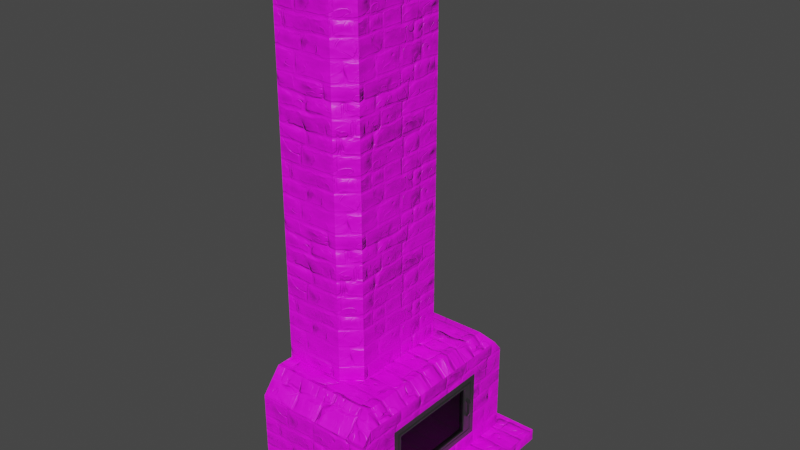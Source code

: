 # Source: fireplace_0.blend  (saved by Blender 3.6.13; exported with 4.5.12 LTS)
import bpy
from mathutils import Matrix  # noqa: F401  (used for matrix-valued properties, if any)

bpy.ops.wm.read_factory_settings(use_empty=True)
scene = bpy.context.scene
scene.name = 'Scene'

# ---- collections
col_fireplace = bpy.data.collections.new('Fireplace'); scene.collection.children.link(col_fireplace)

# ---- images (referenced by path relative to the original .blend; pixels are not part of the script)
import os
ASSET_DIR = os.environ.get("B2B_ASSET_DIR", "")  # directory of the original .blend (textures are referenced by path, not embedded)
HERE = os.path.dirname(os.path.abspath(__file__))  # packed textures are extracted next to this script under _unpacked/

def load_image(name, relpath, width, height, colorspace="sRGB"):
    """Load a texture the original file referenced (path relative to the .blend, or extracted next to this script)."""
    p = next((c for c in (os.path.join(HERE, relpath), os.path.join(ASSET_DIR, relpath)) if relpath and os.path.exists(c)), "")
    if p:
        img = bpy.data.images.load(p, check_existing=True)
        img.name = name
    else:  # same state as the original file: an image datablock whose file is absent (Cycles renders it pink)
        img = bpy.data.images.new(name, width, height)
        img.source = "FILE"
        img.filepath = "//" + (relpath or name)
    img.colorspace_settings.name = colorspace
    return img
img_stone_bricks_0_png = load_image('stone_bricks_0.png', 'stone_bricks_0.png', 1024, 1024, 'sRGB')
img_stone_bricks_0_normals_png = load_image('stone_bricks_0_normals.png', '_unpacked/stone_bricks_0_normals.f5f1f38a.png', 1024, 1024, 'Non-Color')

# ---- materials (node trees are filled in below, after node groups)
mat_material = bpy.data.materials.new('Material')
mat_material.alpha_threshold = 0.0
mat_material.use_transparent_shadow = False
mat_material.roughness = 0.5
mat_material.line_color = (0.0, 0.0, 0.0, 1.0)
mat_material_001 = bpy.data.materials.new('Material.001')
mat_material_001.use_transparent_shadow = False
mat_material_003 = bpy.data.materials.new('Material.003')
mat_material_003.surface_render_method = 'BLENDED'
mat_material_003.blend_method = 'BLEND'
mat_material_003.use_transparent_shadow = False

# ---- material node trees
mat_material.use_nodes = True; mat_material.node_tree.nodes.clear()
_N = mat_material.node_tree.nodes; _L = mat_material.node_tree.links
n0 = _N.new('ShaderNodeOutputMaterial'); n0.name = 'Material Output'; n0.location = (300, 300)
n1 = _N.new('ShaderNodeBsdfPrincipled'); n1.name = 'Principled BSDF'; n1.location = (10, 300)
n1.distribution = 'GGX'
n1.subsurface_method = 'RANDOM_WALK_SKIN'
n1.inputs[3].default_value = 1.45
n1.inputs[27].default_value = (0.0, 0.0, 0.0, 1.0)
n1.inputs[28].default_value = 1.0
n2 = _N.new('ShaderNodeTexImage'); n2.name = 'Image Texture'; n2.location = (-280, 274)
n2.image = img_stone_bricks_0_png
n3 = _N.new('ShaderNodeTexImage'); n3.name = 'Image Texture.001'; n3.location = (-488, -19)
n3.image = img_stone_bricks_0_normals_png
n4 = _N.new('ShaderNodeNormalMap'); n4.name = 'Normal Map'; n4.location = (-182, -36)
n4.inputs[0].default_value = 1.7
_L.new(n1.outputs[0], n0.inputs[0])
_L.new(n2.outputs[0], n1.inputs[0])
_L.new(n3.outputs[0], n4.inputs[1])
_L.new(n4.outputs[0], n1.inputs[5])
n0.is_active_output = True
mat_material_001.use_nodes = True; mat_material_001.node_tree.nodes.clear()
_N = mat_material_001.node_tree.nodes; _L = mat_material_001.node_tree.links
n0 = _N.new('ShaderNodeBsdfPrincipled'); n0.name = 'Principled BSDF'; n0.location = (10, 300)
n0.distribution = 'GGX'
n0.subsurface_method = 'RANDOM_WALK_SKIN'
n0.inputs[0].default_value = (0.07197, 0.07197, 0.07197, 1.0)
n0.inputs[1].default_value = 0.8155
n0.inputs[2].default_value = 0.3929
n0.inputs[3].default_value = 1.45
n0.inputs[13].default_value = 0.494
n0.inputs[24].default_value = 0.07143
n0.inputs[27].default_value = (0.0, 0.0, 0.0, 1.0)
n0.inputs[28].default_value = 1.0
n1 = _N.new('ShaderNodeOutputMaterial'); n1.name = 'Material Output'; n1.location = (300, 300)
_L.new(n0.outputs[0], n1.inputs[0])
n1.is_active_output = True
mat_material_003.use_nodes = True; mat_material_003.node_tree.nodes.clear()
_N = mat_material_003.node_tree.nodes; _L = mat_material_003.node_tree.links
n0 = _N.new('ShaderNodeBsdfPrincipled'); n0.name = 'Principled BSDF'; n0.location = (10, 300)
n0.distribution = 'GGX'
n0.subsurface_method = 'RANDOM_WALK_SKIN'
n0.inputs[0].default_value = (0.0, 0.0, 0.0, 1.0)
n0.inputs[3].default_value = 1.45
n0.inputs[4].default_value = 0.244
n0.inputs[27].default_value = (0.0, 0.0, 0.0, 1.0)
n0.inputs[28].default_value = 1.0
n1 = _N.new('ShaderNodeOutputMaterial'); n1.name = 'Material Output'; n1.location = (300, 300)
_L.new(n0.outputs[0], n1.inputs[0])
n1.is_active_output = True

# ---- world
world_world = bpy.data.worlds.new('World'); scene.world = world_world
world_world.use_nodes = True; world_world.node_tree.nodes.clear()
_N = world_world.node_tree.nodes; _L = world_world.node_tree.links
n0 = _N.new('ShaderNodeOutputWorld'); n0.name = 'World Output'; n0.location = (300, 300)
n1 = _N.new('ShaderNodeBackground'); n1.name = 'Background'; n1.location = (10, 300)
n1.inputs[0].default_value = (0.05088, 0.05088, 0.05088, 1.0)
_L.new(n1.outputs[0], n0.inputs[0])
n0.is_active_output = True
world_world.color = (0.05088, 0.05088, 0.05088)
world_world.use_sun_shadow = False
world_world.sun_shadow_jitter_overblur = 0.0

# ---- meshes
me_cube = bpy.data.meshes.new('Cube')
me_cube.from_pydata([(0.8905, 1.506, -1.008), (0.8905, 1.506, -1.158), (0.8905, -1.506, -1.008), (0.8905, -1.506, -1.158), (-1.109, 1.506, -1.008), (-1.109, 1.506, -1.158), (-1.109, -1.506, -1.008), (-1.109, -1.506, -1.158), (-1.109, 1.307, -1.008), (-1.109, -1.307, -1.008), (0.8905, -1.307, -1.008), (0.8905, 1.307, -1.008), (0.449, 1.506, -1.158), (0.449, -1.506, -1.008), (0.449, -1.506, -1.158), (0.449, 1.506, -1.008), (0.449, -1.181, -0.8827), (0.449, 1.181, -0.8827), (0.449, 1.181, 0.1307), (0.449, -1.181, 0.1307), (-1.109, 0.8315, 0.4767), (-1.109, 1.307, 0.1763), (-1.109, -1.307, 0.1763), (-1.109, -0.8315, 0.4767), (0.449, 1.118, 0.2061), (0.449, -1.118, 0.2061), (0.3041, 1.056, 0.4767), (0.3041, -1.056, 0.4767), (-1.109, 1.056, 0.4767), (-1.109, -1.056, 0.4767), (-1.109, 0.8315, 5.67), (-1.109, -0.8315, 5.67), (-0.3309, 0.8315, 0.4767), (-0.1093, 0.6464, 0.4767), (-0.06969, 0.9099, 0.4767), (-0.1093, -0.6464, 0.4767), (-0.3309, -0.8315, 0.4767), (-0.06969, -0.9099, 0.4767), (-0.1093, 0.6464, 5.67), (-0.3309, 0.8315, 5.67), (-0.3309, -0.8315, 5.67), (-0.1093, -0.6464, 5.67), (0.449, 1.307, -1.008), (0.449, -1.307, -1.008), (0.449, 1.307, 0.1763), (0.449, -1.307, 0.1763), (0.449, -1.177, 0.3317), (0.449, 1.177, 0.3317), (-0.5954, 1.181, -0.8827), (-0.5954, -1.181, -0.8827), (-0.5954, 1.181, 0.1307), (-0.5954, -1.181, 0.1307), (-0.5954, -1.118, 0.2061), (-0.5954, 1.118, 0.2061), (0.2781, 1.181, -0.8827), (0.2781, -1.181, -0.8827), (0.2781, -1.181, 0.1307), (0.2781, -1.118, 0.2061), (0.2781, 1.118, 0.2061), (0.2781, 1.181, 0.1307), (0.449, 0.7707, -0.8094), (0.449, -0.7707, -0.8094), (0.449, 0.7707, 0.02211), (0.449, -0.7707, 0.02211), (0.449, -0.7708, 0.07127), (0.449, 0.7708, 0.07127), (0.2781, -0.7707, -0.8094), (0.2781, -0.7708, 0.07127), (0.2781, 0.7708, 0.07127), (0.2781, 0.7707, -0.8094), (0.2781, -0.7707, 0.02211), (0.2781, 0.7707, 0.02211)], [], [(9, 43, 45, 22), (14, 13, 6, 7), (1, 0, 11, 10, 2, 3), (1, 3, 14, 12), (12, 15, 0, 1), (46, 27, 29, 22, 45), (42, 8, 21, 44), (43, 9, 6, 13), (15, 4, 8, 42), (0, 15, 42, 11), (10, 43, 13, 2), (7, 6, 9, 8, 4, 5), (43, 10, 11, 42), (5, 4, 15, 12), (3, 2, 13, 14), (14, 7, 5, 12), (55, 54, 48, 49), (28, 26, 47, 44, 21), (46, 47, 26, 27), (20, 32, 34, 26, 28), (32, 20, 30, 39), (23, 36, 40, 31), (30, 31, 40, 41, 38, 39), (37, 36, 23, 29, 27), (34, 33, 35, 37, 27, 26), (20, 23, 31, 30), (9, 20, 8), (20, 21, 8), (20, 28, 21), (22, 29, 23), (20, 9, 23), (9, 22, 23), (32, 33, 34), (35, 36, 37), (38, 33, 32, 39), (35, 41, 40, 36), (35, 33, 38, 41), (17, 16, 43, 42), (18, 17, 42, 44), (16, 19, 45, 43), (25, 24, 47, 46), (24, 18, 44, 47), (19, 25, 46, 45), (49, 48, 50, 53, 52, 51), (57, 56, 51, 52), (58, 57, 52, 53), (54, 59, 50, 48), (59, 58, 53, 50), (56, 55, 49, 51), (57, 58, 68, 67), (19, 16, 61, 63), (25, 19, 63, 64), (59, 54, 69, 71), (17, 18, 62, 60), (54, 55, 66, 69), (63, 61, 66, 70), (62, 65, 68, 71), (60, 62, 71, 69), (65, 64, 67, 68), (64, 63, 70, 67), (61, 60, 69, 66), (55, 56, 70, 66), (24, 25, 64, 65), (56, 57, 67, 70), (16, 17, 60, 61), (58, 59, 71, 68), (18, 24, 65, 62)])
_uv = me_cube.uv_layers.new(name='UVMap')
_uv.uv.foreach_set('vector', [-0.1264, -0.4198, 0.7535, -0.4198, 0.7535, 0.249, -0.1264, 0.249, 0.7535, -0.5045, 0.7535, -0.4198, -0.1264, -0.4198, -0.1264, -0.5045, 1.35, -0.5045, 1.35, -0.4198, 1.238, -0.4198, -0.2377, -0.4198, -0.3503, -0.4198, -0.3503, -0.5045, 1.003, 0.9998, 1.003, -0.7008, 0.7535, -0.7008, 0.7535, 0.9998, 0.7535, -0.5045, 0.7535, -0.4198, 1.003, -0.4198, 1.003, -0.5045, 0.7535, 0.3368, 0.6717, 0.4186, -0.1264, 0.4186, -0.1264, 0.249, 0.7535, 0.249, 0.7535, -0.4198, -0.1264, -0.4198, -0.1264, 0.249, 0.7535, 0.249, 0.7535, -0.5882, -0.1264, -0.5882, -0.1264, -0.7008, 0.7535, -0.7008, 0.7535, 0.9998, -0.1264, 0.9998, -0.1264, 0.8872, 0.7535, 0.8872, 1.003, 0.9998, 0.7535, 0.9998, 0.7535, 0.8872, 1.003, 0.8872, 1.003, -0.5882, 0.7535, -0.5882, 0.7535, -0.7008, 1.003, -0.7008, -0.3503, -0.5045, -0.3503, -0.4198, -0.2377, -0.4198, 1.238, -0.4198, 1.35, -0.4198, 1.35, -0.5045, 0.7535, -0.5882, 1.003, -0.5882, 1.003, 0.8872, 0.7535, 0.8872, -0.1264, -0.5045, -0.1264, -0.4198, 0.7535, -0.4198, 0.7535, -0.5045, 1.003, -0.5045, 1.003, -0.4198, 0.7535, -0.4198, 0.7535, -0.5045, 0.7535, -0.7008, -0.1264, -0.7008, -0.1264, 0.9998, 0.7535, 0.9998, 0.657, -0.5173, 0.657, 0.8163, 0.1638, 0.8163, 0.1638, -0.5173, -0.1264, 0.4186, 0.6717, 0.4186, 0.7535, 0.3368, 0.7535, 0.249, -0.1264, 0.249, 0.7535, -0.5149, 0.7535, 0.8139, 0.6717, 0.7456, 0.6717, -0.4466, -0.1264, 0.619, 0.2222, 0.619, 0.4607, 0.6632, 0.6717, 0.7456, -0.1264, 0.7456, 0.3036, -0.4213, -0.0561, -0.4213, -0.0561, 2.605, 0.3036, 2.605, -0.0561, -0.4213, 0.3036, -0.4213, 0.3036, 2.605, -0.0561, 2.605, -0.1264, 0.619, -0.1264, -0.32, 0.2222, -0.32, 0.3473, -0.2155, 0.3473, 0.5144, 0.2222, 0.619, 0.4607, -0.3642, 0.2222, -0.32, -0.1264, -0.32, -0.1264, -0.4466, 0.6717, -0.4466, 0.4607, 0.6632, 0.3473, 0.5144, 0.3473, -0.2155, 0.4607, -0.3642, 0.6717, -0.4466, 0.6717, 0.7456, 0.9695, 0.4186, 0.03053, 0.4186, 0.03053, 2.13, 0.9695, 2.13, -0.2377, -0.4198, 0.9695, 0.4186, 1.238, -0.4198, 0.9695, 0.4186, 1.238, 0.249, 1.238, -0.4198, 0.9695, 0.4186, 1.096, 0.4186, 1.238, 0.249, -0.2377, 0.249, -0.09606, 0.4186, 0.03053, 0.4186, 0.9695, 0.4186, -0.2377, -0.4198, 0.03053, 0.4186, -0.2377, -0.4198, -0.2377, 0.249, 0.03053, 0.4186, 0.2222, 0.619, 0.3473, 0.5144, 0.4607, 0.6632, 0.3473, -0.2155, 0.2222, -0.32, 0.4607, -0.3642, 0.4327, 2.605, 0.4327, -0.4213, 0.3036, -0.4213, 0.3036, 2.605, 0.4327, -0.4213, 0.4327, 2.605, 0.3036, 2.605, 0.3036, -0.4213, 0.2137, -0.4213, 0.9669, -0.4213, 0.9669, 2.605, 0.2137, 2.605, 1.167, -0.3489, -0.1668, -0.3489, -0.2377, -0.4198, 1.238, -0.4198, 1.167, 0.2233, 1.167, -0.3489, 1.238, -0.4198, 1.238, 0.249, -0.1668, -0.3489, -0.1668, 0.2233, -0.2377, 0.249, -0.2377, -0.4198, -0.1313, 0.2658, 1.131, 0.2658, 1.164, 0.3368, -0.1644, 0.3368, 1.131, 0.2658, 1.167, 0.2233, 1.238, 0.249, 1.164, 0.3368, -0.1668, 0.2233, -0.1313, 0.2658, -0.1644, 0.3368, -0.2377, 0.249, -0.1668, -0.3489, 1.167, -0.3489, 1.167, 0.2233, 1.131, 0.2658, -0.1313, 0.2658, -0.1668, 0.2233, 0.657, 0.2658, 0.657, 0.2233, 0.1638, 0.2233, 0.1638, 0.2658, 0.657, 0.7808, 0.657, -0.4818, 0.1638, -0.4818, 0.1638, 0.7808, 0.657, -0.3489, 0.657, 0.2233, 0.1638, 0.2233, 0.1638, -0.3489, 0.657, 0.2233, 0.657, 0.2658, 0.1638, 0.2658, 0.1638, 0.2233, 0.657, 0.2233, 0.657, -0.3489, 0.1638, -0.3489, 0.1638, 0.2233, -0.1313, 0.2658, 1.131, 0.2658, 0.9352, 0.1897, 0.06481, 0.1897, -0.1668, 0.2233, -0.1668, -0.3489, 0.06484, -0.3075, 0.06484, 0.162, -0.1313, 0.2658, -0.1668, 0.2233, 0.06484, 0.162, 0.06481, 0.1897, 1.167, 0.2233, 1.167, -0.3489, 0.9352, -0.3075, 0.9352, 0.162, 1.167, -0.3489, 1.167, 0.2233, 0.9352, 0.162, 0.9352, -0.3075, 1.167, -0.3489, -0.1668, -0.3489, 0.06484, -0.3075, 0.9352, -0.3075, 0.7535, 0.162, 0.7535, -0.3075, 0.657, -0.3075, 0.657, 0.162, 0.7535, 0.162, 0.7535, 0.1897, 0.657, 0.1897, 0.657, 0.162, 0.7535, -0.3075, 0.7535, 0.162, 0.657, 0.162, 0.657, -0.3075, 0.7535, 0.5847, 0.7535, -0.2857, 0.657, -0.2857, 0.657, 0.5847, 0.7535, 0.1897, 0.7535, 0.162, 0.657, 0.162, 0.657, 0.1897, 0.7535, -0.2857, 0.7535, 0.5847, 0.657, 0.5847, 0.657, -0.2857, -0.1668, -0.3489, -0.1668, 0.2233, 0.06484, 0.162, 0.06484, -0.3075, 1.131, 0.2658, -0.1313, 0.2658, 0.06481, 0.1897, 0.9352, 0.1897, -0.1668, 0.2233, -0.1313, 0.2658, 0.06481, 0.1897, 0.06484, 0.162, -0.1668, -0.3489, 1.167, -0.3489, 0.9352, -0.3075, 0.06484, -0.3075, 1.131, 0.2658, 1.167, 0.2233, 0.9352, 0.162, 0.9352, 0.1897, 1.167, 0.2233, 1.131, 0.2658, 0.9352, 0.1897, 0.9352, 0.162])
me_cube.materials.append(mat_material)
me_cube.use_mirror_vertex_groups = False
me_cube.update()
me_cube_002 = bpy.data.meshes.new('Cube.002')
me_cube_002.from_pydata([(-0.03236, -1.365, -0.3211), (-0.03236, -1.365, 0.3211), (-0.03236, -0.1466, -0.3211), (-0.03236, -0.1466, 0.3211), (0.03749, -1.366, -0.3221), (0.03749, -1.366, 0.3221), (0.03749, -0.1456, -0.3221), (0.03749, -0.1456, 0.3221), (0.03236, 0.0634, 0.4395), (0.03236, 0.0634, -0.4434), (0.03236, -1.483, -0.4434), (0.03236, -1.483, 0.4395), (0.03236, -0.006902, 0.3692), (0.03236, -0.006902, -0.3692), (0.03236, -1.413, -0.3692), (0.03236, -1.413, 0.3692), (0.02353, -0.01364, 0.3625), (0.02353, -0.01364, -0.3625), (0.02353, -1.406, -0.3625), (0.02353, -1.406, 0.3625), (0.03749, -0.03191, 0.3442), (0.03749, -0.03191, -0.3442), (0.03749, -1.388, -0.3442), (0.03749, -1.388, 0.3442), (-0.03236, 0.0634, -0.4434), (-0.03236, -1.483, -0.4434), (-0.03236, -1.483, 0.4395), (-0.03236, 0.0634, 0.4395), (0.05547, -0.1046, 0.09121), (0.05547, -0.1046, -0.06161), (0.05547, -0.07074, 0.09121), (0.05547, -0.07074, -0.06161), (0.08614, -0.07074, 0.09121), (0.08614, -0.1046, 0.09121), (0.08614, -0.1046, -0.06161), (0.08614, -0.07074, -0.06161), (0.04486, -0.07074, 0.108), (0.04486, -0.1046, 0.108), (0.0508, -0.1046, -0.07573), (0.0508, -0.07074, -0.07573), (0.06044, -0.07074, 0.1344), (0.06044, -0.1046, 0.1344), (0.06176, -0.1046, -0.1044), (0.06176, -0.07074, -0.1044), (0.02517, -0.1046, -0.08553), (0.02517, -0.07074, -0.08553), (0.03613, -0.1046, -0.1142), (0.03613, -0.07074, -0.1142), (0.0219, -0.07074, 0.1215), (0.0219, -0.1046, 0.1215), (0.03748, -0.07074, 0.148), (0.03748, -0.1046, 0.148)], [], [(2, 0, 4, 6), (24, 27, 8, 9), (10, 11, 26, 25), (24, 9, 10, 25), (8, 27, 26, 11), (12, 13, 9, 8), (13, 14, 10, 9), (15, 12, 8, 11), (14, 15, 11, 10), (16, 17, 13, 12), (17, 18, 14, 13), (19, 16, 12, 15), (18, 19, 15, 14), (20, 21, 17, 16), (21, 22, 18, 17), (23, 20, 16, 19), (22, 23, 19, 18), (7, 6, 21, 20), (6, 4, 22, 21), (5, 7, 20, 23), (4, 5, 23, 22), (0, 2, 24, 25), (1, 0, 25, 26), (3, 1, 26, 27), (2, 3, 27, 24), (0, 1, 5, 4), (1, 3, 7, 5), (3, 2, 6, 7), (28, 30, 31, 29), (33, 34, 35, 32), (35, 34, 42, 43), (31, 35, 43, 39), (31, 30, 32, 35), (28, 29, 34, 33), (38, 39, 45, 44), (37, 41, 51, 49), (33, 32, 40, 41), (29, 31, 39, 38), (32, 30, 36, 40), (30, 28, 37, 36), (34, 29, 38, 42), (28, 33, 41, 37), (44, 45, 47, 46), (39, 43, 47, 45), (42, 38, 44, 46), (43, 42, 46, 47), (48, 49, 51, 50), (41, 40, 50, 51), (36, 37, 49, 48), (40, 36, 48, 50)])
_uv = me_cube_002.uv_layers.new(name='UVMap')
_uv.uv.foreach_set('vector', [0.4087, 0.2309, 0.4087, 0.01914, 0.4084, 0.731, 0.4084, 0.519, 0.375, 0.25, 0.625, 0.25, 0.625, 0.5, 0.375, 0.5, 0.375, 0.75, 0.625, 0.75, 0.625, 1.0, 0.375, 1.0, 0.125, 0.5, 0.375, 0.5, 0.375, 0.75, 0.125, 0.75, 0.625, 0.5, 0.875, 0.5, 0.875, 0.75, 0.625, 0.75, 0.605, 0.5114, 0.395, 0.5114, 0.375, 0.5, 0.625, 0.5, 0.395, 0.5114, 0.395, 0.7386, 0.375, 0.75, 0.375, 0.5, 0.605, 0.7386, 0.605, 0.5114, 0.625, 0.5, 0.625, 0.75, 0.395, 0.7386, 0.605, 0.7386, 0.625, 0.75, 0.375, 0.75, 0.6031, 0.5125, 0.3969, 0.5125, 0.395, 0.5114, 0.605, 0.5114, 0.3969, 0.5125, 0.3969, 0.7375, 0.395, 0.7386, 0.395, 0.5114, 0.6031, 0.7375, 0.6031, 0.5125, 0.605, 0.5114, 0.605, 0.7386, 0.3969, 0.7375, 0.6031, 0.7375, 0.605, 0.7386, 0.395, 0.7386, 0.5979, 0.5154, 0.4021, 0.5154, 0.3969, 0.5125, 0.6031, 0.5125, 0.4021, 0.5154, 0.4021, 0.7346, 0.3969, 0.7375, 0.3969, 0.5125, 0.5979, 0.7346, 0.5979, 0.5154, 0.6031, 0.5125, 0.6031, 0.7375, 0.4021, 0.7346, 0.5979, 0.7346, 0.6031, 0.7375, 0.3969, 0.7375, 0.5916, 0.519, 0.4084, 0.519, 0.4021, 0.5154, 0.5979, 0.5154, 0.4084, 0.519, 0.4084, 0.731, 0.4021, 0.7346, 0.4021, 0.5154, 0.5916, 0.731, 0.5916, 0.519, 0.5979, 0.5154, 0.5979, 0.7346, 0.4084, 0.731, 0.5916, 0.731, 0.5979, 0.7346, 0.4021, 0.7346, 0.4087, 0.01914, 0.4087, 0.2309, 0.375, 0.25, 0.375, 0.0, 0.5913, 0.01914, 0.4087, 0.01914, 0.375, 0.0, 0.625, 0.0, 0.5913, 0.2309, 0.5913, 0.01914, 0.625, 0.0, 0.625, 0.25, 0.4087, 0.2309, 0.5913, 0.2309, 0.625, 0.25, 0.375, 0.25, 0.4087, 0.01914, 0.5913, 0.01914, 0.5916, 0.731, 0.4084, 0.731, 0.5913, 0.01914, 0.5913, 0.2309, 0.5916, 0.519, 0.5916, 0.731, 0.5913, 0.2309, 0.4087, 0.2309, 0.4084, 0.519, 0.5916, 0.519, 0.0, 0.0, 0.0, 1.0, 1.0, 1.0, 1.0, 0.0, 0.0, 0.0, 1.0, 0.0, 1.0, 1.0, 0.0, 1.0, 1.0, 1.0, 1.0, 0.0, 1.0, 0.0, 1.0, 1.0, 1.0, 1.0, 1.0, 1.0, 1.0, 1.0, 1.0, 1.0, 1.0, 1.0, 0.0, 1.0, 0.0, 1.0, 1.0, 1.0, 0.0, 0.0, 1.0, 0.0, 1.0, 0.0, 0.0, 0.0, 1.0, 0.0, 1.0, 1.0, 1.0, 1.0, 1.0, 0.0, 0.0, 0.0, 0.0, 0.0, 0.0, 0.0, 0.0, 0.0, 0.0, 0.0, 0.0, 1.0, 0.0, 1.0, 0.0, 0.0, 1.0, 0.0, 1.0, 1.0, 1.0, 1.0, 1.0, 0.0, 0.0, 1.0, 0.0, 1.0, 0.0, 1.0, 0.0, 1.0, 0.0, 1.0, 0.0, 0.0, 0.0, 0.0, 0.0, 1.0, 1.0, 0.0, 1.0, 0.0, 1.0, 0.0, 1.0, 0.0, 0.0, 0.0, 0.0, 0.0, 0.0, 0.0, 0.0, 0.0, 1.0, 0.0, 1.0, 1.0, 1.0, 1.0, 1.0, 0.0, 1.0, 1.0, 1.0, 1.0, 1.0, 1.0, 1.0, 1.0, 1.0, 0.0, 1.0, 0.0, 1.0, 0.0, 1.0, 0.0, 1.0, 1.0, 1.0, 0.0, 1.0, 0.0, 1.0, 1.0, 0.0, 1.0, 0.0, 0.0, 0.0, 0.0, 0.0, 1.0, 0.0, 0.0, 0.0, 1.0, 0.0, 1.0, 0.0, 0.0, 0.0, 1.0, 0.0, 0.0, 0.0, 0.0, 0.0, 1.0, 0.0, 1.0, 0.0, 1.0, 0.0, 1.0, 0.0, 1.0])
me_cube_002.materials.append(mat_material_001)
me_cube_002.use_mirror_vertex_groups = False
me_cube_002.update()
me_cube_010 = bpy.data.meshes.new('Cube.010')
me_cube_010.from_pydata([(-1.0, -1.0, -1.0), (-1.0, -1.0, 1.0), (-1.0, 1.0, -1.0), (-1.0, 1.0, 1.0), (1.0, -1.0, -1.0), (1.0, -1.0, 1.0), (1.0, 1.0, -1.0), (1.0, 1.0, 1.0)], [], [(0, 1, 3, 2), (2, 3, 7, 6), (6, 7, 5, 4), (4, 5, 1, 0), (2, 6, 4, 0), (7, 3, 1, 5)])
_uv = me_cube_010.uv_layers.new(name='UVMap')
_uv.uv.foreach_set('vector', [0.375, 0.0, 0.625, 0.0, 0.625, 0.25, 0.375, 0.25, 0.375, 0.25, 0.625, 0.25, 0.625, 0.5, 0.375, 0.5, 0.375, 0.5, 0.625, 0.5, 0.625, 0.75, 0.375, 0.75, 0.375, 0.75, 0.625, 0.75, 0.625, 1.0, 0.375, 1.0, 0.125, 0.5, 0.375, 0.5, 0.375, 0.75, 0.125, 0.75, 0.625, 0.5, 0.875, 0.5, 0.875, 0.75, 0.625, 0.75])
me_cube_010.materials.append(mat_material_003)
me_cube_010.update()

# ---- objects
ob_body = bpy.data.objects.new('Body', me_cube)
ob_door = bpy.data.objects.new('Door', me_cube_002)
ob_glazing = bpy.data.objects.new('Glazing', me_cube_010)

# ---- transforms, parenting, visibility, modifiers, constraints
ob_body.location = (0.1095, 0.0, 1.008)
ob_body.lock_rotations_4d = False
ob_body.empty_display_type = 'ARROWS'
ob_body.lineart.crease_threshold = 0.0
ob_door.parent = ob_body
ob_door.matrix_parent_inverse = Matrix(((1.0, -0.0, 0.0, -0.1095), (-0.0, 1.0, -0.0, 0.0), (0.0, -0.0, 1.0, -1.008), (-0.0, 0.0, -0.0, 1.0)))
ob_door.location = (0.526, 0.71, 0.6404)
ob_door.lock_rotations_4d = False
ob_door.empty_display_type = 'ARROWS'
ob_door.lineart.crease_threshold = 0.0
ob_glazing.parent = ob_door
ob_glazing.matrix_parent_inverse = Matrix(((1.0, -0.0, 0.0, -0.5211), (-0.0, 1.0, -0.0, -0.71), (0.0, -0.0, 1.0, -0.6404), (-0.0, 0.0, -0.0, 1.0)))
ob_glazing.location = (0.5244, 0.0013, 0.6412)
ob_glazing.scale = (0.01219, 0.6689, 0.3415)

# ---- collection membership
col_fireplace.objects.link(ob_body)
col_fireplace.objects.link(ob_door)
col_fireplace.objects.link(ob_glazing)

# ---- scene / render settings (as saved in the file)
scene.frame_start = 1; scene.frame_end = 250; scene.frame_set(1)
scene.render.engine = 'BLENDER_EEVEE_NEXT'
scene.cycles.sampling_pattern = 'TABULATED_SOBOL'
scene.view_settings.view_transform = 'Filmic'
bpy.context.view_layer.update()

# ---- added for rendering (the .blend has no active camera and no usable light): camera, sun
cam_auto = bpy.data.cameras.new('AutoCamera')
cam_auto.lens = 50.0
cam_auto.sensor_width = 36.0
cam_auto.clip_end = 1000.0
ob_auto_camera = bpy.data.objects.new('AutoCamera', cam_auto)
scene.collection.objects.link(ob_auto_camera)
ob_auto_camera.location = (7.14912, -8.57895, 8.98372)
ob_auto_camera.rotation_euler = (1.09748, -7.21219e-08, 0.694738)
scene.camera = ob_auto_camera
light_auto_sun = bpy.data.lights.new('AutoSun', 'SUN')
light_auto_sun.energy = 3.0
light_auto_sun.angle = 0.0523599
ob_auto_sun = bpy.data.objects.new('AutoSun', light_auto_sun)
scene.collection.objects.link(ob_auto_sun)
ob_auto_sun.rotation_euler = (0.872665, 0.174533, 0.523599)
bpy.context.view_layer.update()
